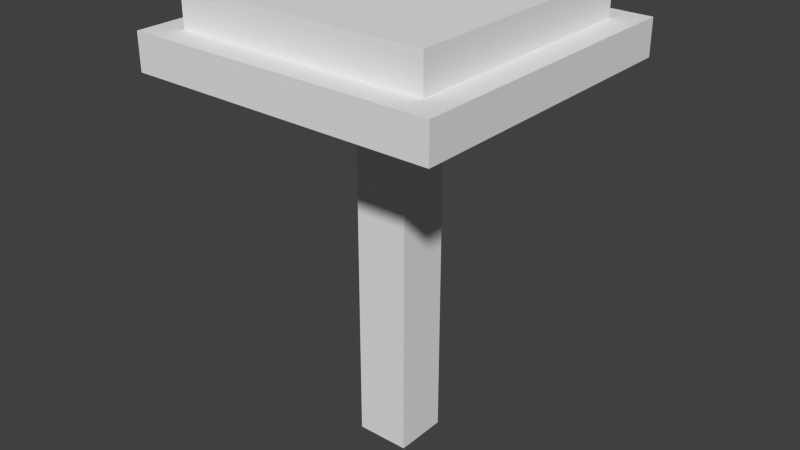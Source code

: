 # Source: hygrophorus_goetzii.blend  (saved by Blender 2.72.0; exported with 4.5.12 LTS)
import bpy
from mathutils import Matrix  # noqa: F401  (used for matrix-valued properties, if any)

bpy.ops.wm.read_factory_settings(use_empty=True)
scene = bpy.context.scene
scene.name = 'Scene'

# ---- collections
col_collection_1 = bpy.data.collections.new('Collection 1'); scene.collection.children.link(col_collection_1)

# ---- materials (node trees are filled in below, after node groups)
mat_material = bpy.data.materials.new('Material')
mat_material.alpha_threshold = 0.0
mat_material.use_transparent_shadow = False
mat_material.roughness = 0.5
mat_material.line_color = (0.0, 0.0, 0.0, 1.0)

# ---- material node trees

# ---- world
world_world = bpy.data.worlds.new('World'); scene.world = world_world
world_world.color = (0.05088, 0.05088, 0.05088)
world_world.use_sun_shadow = False
world_world.sun_shadow_jitter_overblur = 0.0
world_world.cycles.sampling_method = 'MANUAL'
world_world.cycles.sample_map_resolution = 256

# ---- meshes
me_cube = bpy.data.meshes.new('Cube')
me_cube.from_pydata([(0.14, 0.14, 0.25), (0.14, -0.14, 0.25), (-0.14, -0.14, 0.25), (-0.14, 0.14, 0.25), (0.14, 0.14, 0.29), (0.14, -0.14, 0.29), (-0.14, -0.14, 0.29), (-0.14, 0.14, 0.29), (0.17, 0.17, 0.21), (0.17, -0.17, 0.21), (-0.17, -0.17, 0.21), (-0.17, 0.17, 0.21), (0.17, 0.17, 0.25), (0.17, -0.17, 0.25), (-0.17, -0.17, 0.25), (-0.17, 0.17, 0.25), (0.03, 0.03, -0.21), (0.03, -0.03, -0.21), (-0.03, -0.03, -0.21), (-0.03, 0.03, -0.21), (0.03, 0.03, 0.21), (0.03, -0.03, 0.21), (-0.03, -0.03, 0.21), (-0.03, 0.03, 0.21)], [], [(0, 1, 2, 3), (4, 7, 6, 5), (0, 4, 5, 1), (1, 5, 6, 2), (2, 6, 7, 3), (4, 0, 3, 7), (8, 9, 10, 11), (12, 15, 14, 13), (8, 12, 13, 9), (9, 13, 14, 10), (10, 14, 15, 11), (12, 8, 11, 15), (16, 17, 18, 19), (20, 23, 22, 21), (16, 20, 21, 17), (17, 21, 22, 18), (18, 22, 23, 19), (20, 16, 19, 23)])
_uv = me_cube.uv_layers.new(name='UVMap')
_uv.uv.foreach_set('vector', [0.2841, 0.5908, 0.6022, 0.5908, 0.6022, 0.9241, 0.2841, 0.9241, 0.6003, 0.9396, 0.2821, 0.9396, 0.2821, 0.6063, 0.6003, 0.6063, 0.5349, 0.5814, 0.4895, 0.5814, 0.4895, 0.9162, 0.5349, 0.9162, 0.3407, 0.5923, 0.3861, 0.5923, 0.3861, 0.9256, 0.3407, 0.9256, 0.4151, 0.9117, 0.3696, 0.9117, 0.3696, 0.5784, 0.4151, 0.5784, 0.4895, 0.5814, 0.5349, 0.5814, 0.5349, 0.9147, 0.4895, 0.9147, 0.4887, 0.0186, 0.875, 0.0186, 0.875, 0.4234, 0.4887, 0.4234, 0.6437, 0.5705, 0.6437, 0.9752, 0.2573, 0.9752, 0.2573, 0.5705, 0.4409, 0.5581, 0.4864, 0.5581, 0.4864, 0.9628, 0.4409, 0.9628, 0.4502, 0.973, 0.4048, 0.973, 0.4048, 0.5682, 0.4502, 0.5682, 0.4523, 0.9637, 0.4069, 0.9637, 0.4069, 0.5589, 0.4523, 0.5589, 0.443, 0.5558, 0.4885, 0.5558, 0.4885, 0.9606, 0.443, 0.9606, 0.06818, 0.7381, 0.1364, 0.7381, 0.1364, 0.8095, 0.06818, 0.8095, 0.06818, 0.7381, 0.06818, 0.8095, 1.693e-08, 0.8095, 0.0, 0.7381, 0.1185, 0.3131, 0.1185, 0.8131, 0.05031, 0.8131, 0.05031, 0.3131, 0.03796, 0.8676, 0.03796, 0.3676, 0.1061, 0.3676, 0.1061, 0.8676, 0.1309, 0.3658, 0.1309, 0.8658, 0.06274, 0.8658, 0.06274, 0.3658, 0.1414, 0.4327, 0.1414, 0.9327, 0.07325, 0.9327, 0.07325, 0.4327])
me_cube.materials.append(mat_material)
me_cube.use_remesh_preserve_volume = False
me_cube.use_remesh_preserve_attributes = False
me_cube.use_mirror_vertex_groups = False
me_cube.update()

# ---- objects
ob_cube = bpy.data.objects.new('Cube', me_cube)

# ---- transforms, parenting, visibility, modifiers, constraints
ob_cube.location = (0.0, 0.0, -0.29)
ob_cube.lock_rotations_4d = False
ob_cube.empty_display_type = 'ARROWS'
ob_cube.show_texture_space = True
ob_cube.lineart.crease_threshold = 0.0

# ---- collection membership
col_collection_1.objects.link(ob_cube)

# ---- scene / render settings (as saved in the file)
scene.frame_start = 1; scene.frame_end = 250; scene.frame_set(1)
scene.render.engine = 'BLENDER_EEVEE_NEXT'
scene.render.resolution_percentage = 50
scene.render.dither_intensity = 0.0
scene.cycles.use_denoising = False
scene.cycles.samples = 10
scene.cycles.sampling_pattern = 'TABULATED_SOBOL'
scene.cycles.light_sampling_threshold = 0.0
scene.cycles.use_adaptive_sampling = False
scene.cycles.use_light_tree = False
scene.cycles.blur_glossy = 0.0
scene.cycles.pixel_filter_type = 'GAUSSIAN'
scene.cycles.sample_clamp_indirect = 0.0
scene.view_settings.view_transform = 'Standard'
bpy.context.view_layer.update()

# ---- added for rendering (the .blend has no active camera and no usable light): camera, sun
cam_auto = bpy.data.cameras.new('AutoCamera')
cam_auto.lens = 50.0
cam_auto.sensor_width = 36.0
cam_auto.clip_end = 1000.0
ob_auto_camera = bpy.data.objects.new('AutoCamera', cam_auto)
scene.collection.objects.link(ob_auto_camera)
ob_auto_camera.location = (0.641815, -0.770178, 0.263452)
ob_auto_camera.rotation_euler = (1.09748, -7.21219e-08, 0.694738)
scene.camera = ob_auto_camera
light_auto_sun = bpy.data.lights.new('AutoSun', 'SUN')
light_auto_sun.energy = 3.0
light_auto_sun.angle = 0.0523599
ob_auto_sun = bpy.data.objects.new('AutoSun', light_auto_sun)
scene.collection.objects.link(ob_auto_sun)
ob_auto_sun.rotation_euler = (0.872665, 0.174533, 0.523599)
bpy.context.view_layer.update()

